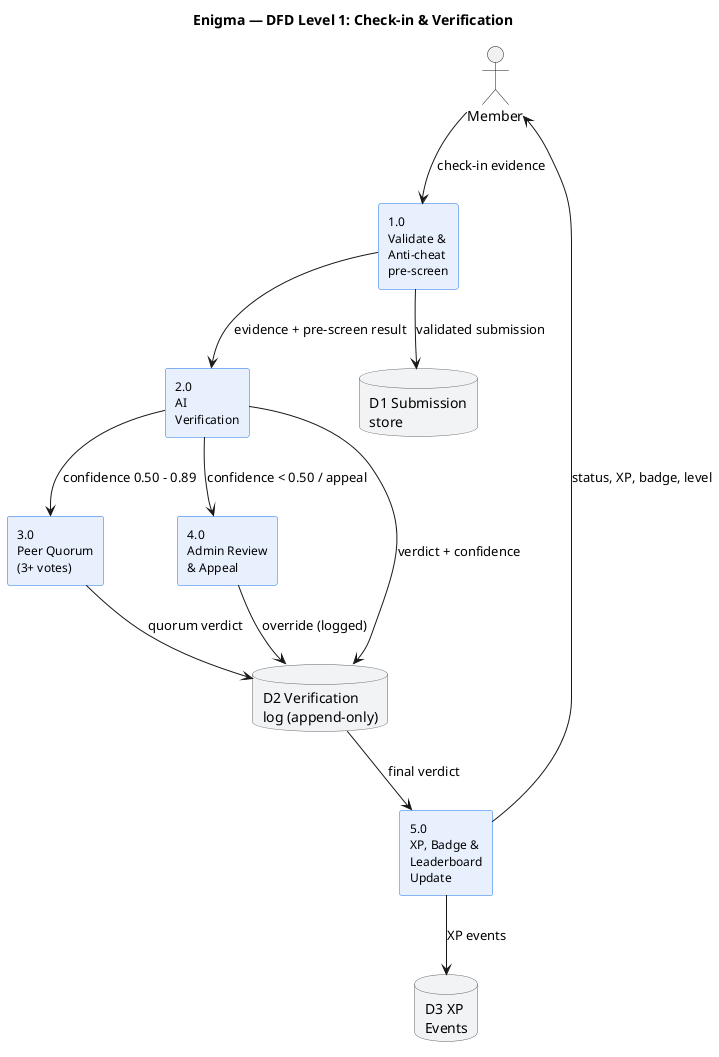

The diagram above was rendered by PlantUML. Its source (embedded in the PNG):
@startuml
title Enigma — DFD Level 1: Check-in & Verification
skinparam backgroundColor #FFFFFF
skinparam rectangle {
  BackgroundColor #E8F0FE
  BorderColor #1A73E8
  FontSize 12
}
skinparam database {
  BackgroundColor #F1F3F4
  BorderColor #5F6368
}
actor Member as M
rectangle "1.0\nValidate &\nAnti-cheat\npre-screen" as P1
rectangle "2.0\nAI\nVerification" as P2
rectangle "3.0\nPeer Quorum\n(3+ votes)" as P3
rectangle "4.0\nAdmin Review\n& Appeal" as P4
rectangle "5.0\nXP, Badge &\nLeaderboard\nUpdate" as P5
database "D1 Submission\nstore" as D1
database "D2 Verification\nlog (append-only)" as D2
database "D3 XP\nEvents" as D3
M --> P1 : check-in evidence
P1 --> D1 : validated submission
P1 --> P2 : evidence + pre-screen result
P2 --> D2 : verdict + confidence
P2 --> P3 : confidence 0.50 - 0.89
P3 --> D2 : quorum verdict
P2 --> P4 : confidence < 0.50 / appeal
P4 --> D2 : override (logged)
D2 --> P5 : final verdict
P5 --> D3 : XP events
P5 --> M : status, XP, badge, level
@enduml